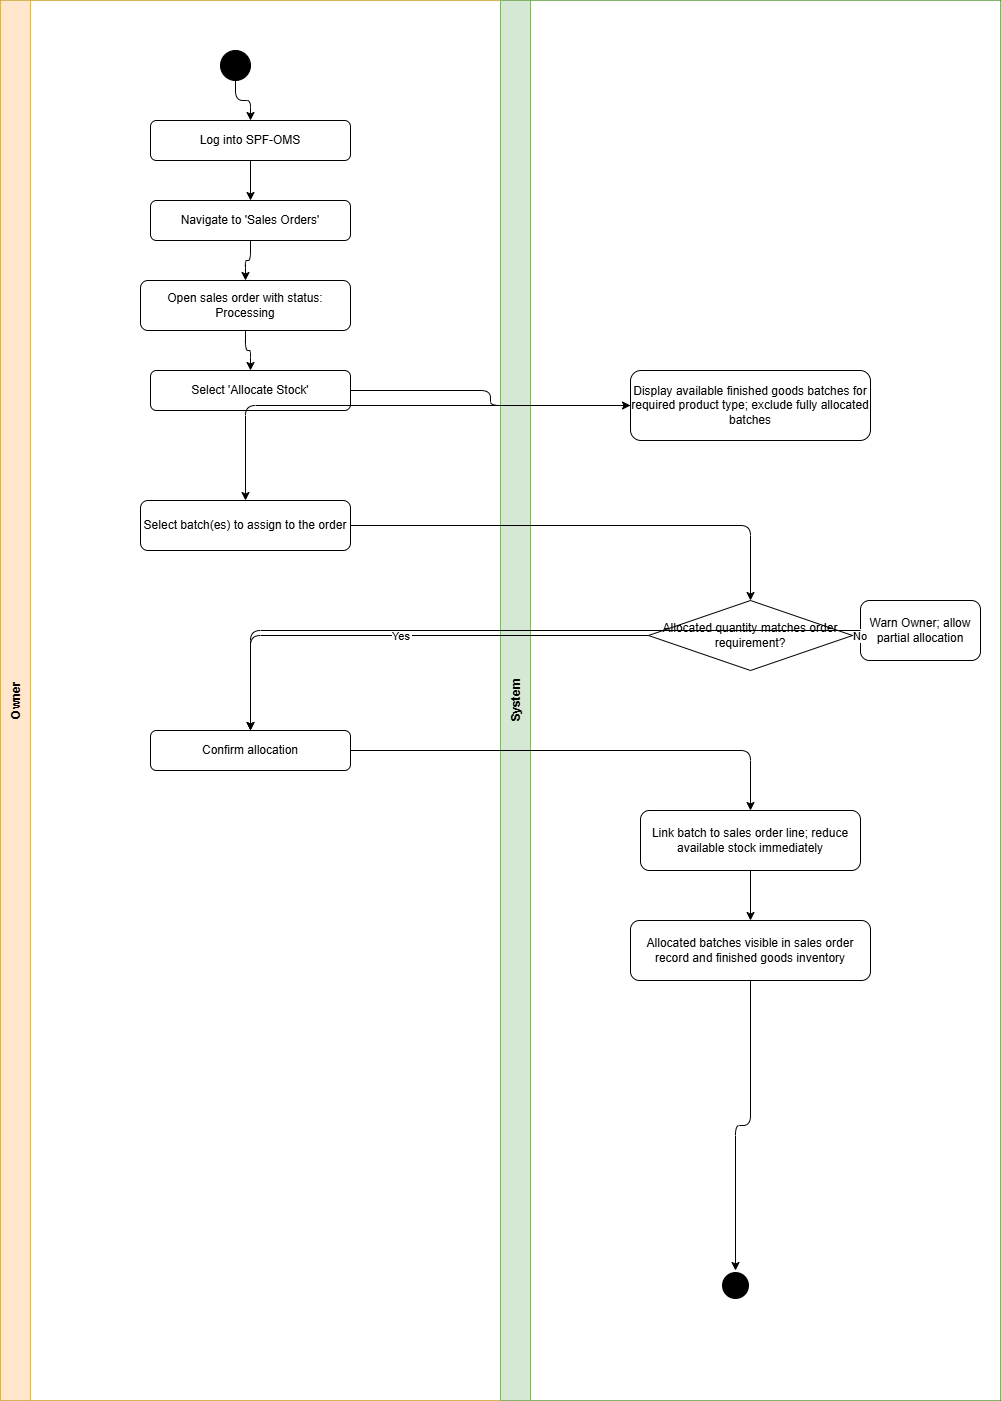

The diagram above was exported from draw.io. Its source (the exported page's mxGraphModel, read from the mxfile embedded in the PNG):
<mxGraphModel dx="860" dy="473" grid="1" gridSize="10" guides="1" tooltips="1" connect="1" arrows="1" fold="1" page="1" pageScale="1" pageWidth="850" pageHeight="1100" math="0" shadow="0">
  <root>
    <mxCell id="0" />
    <mxCell id="1" parent="0" />
    <mxCell id="_STxORPEz7rr_uXm-ucF-162" parent="1" style="shape=pool;startSize=0;horizontal=1;childLayout=stackLayout;horizontalStack=1;resizeParent=1;collapsible=0;marginBottom=0;fillColor=none;" value="" vertex="1">
      <mxGeometry height="1400" width="1000" x="60" y="40" as="geometry" />
    </mxCell>
    <mxCell id="_STxORPEz7rr_uXm-ucF-163" parent="_STxORPEz7rr_uXm-ucF-162" style="swimlane;startSize=30;horizontal=0;fillColor=#ffe6cc;strokeColor=#d6b656;" value="Owner" vertex="1">
      <mxGeometry height="1400" width="500" as="geometry" />
    </mxCell>
    <mxCell id="_STxORPEz7rr_uXm-ucF-164" parent="_STxORPEz7rr_uXm-ucF-163" style="ellipse;aspect=fixed;fillColor=#000000;" value="" vertex="1">
      <mxGeometry height="30" width="30" x="220" y="50" as="geometry" />
    </mxCell>
    <mxCell id="_STxORPEz7rr_uXm-ucF-165" parent="_STxORPEz7rr_uXm-ucF-163" style="rounded=1;whiteSpace=wrap;" value="Log into SPF-OMS" vertex="1">
      <mxGeometry height="40" width="200" x="150" y="120" as="geometry" />
    </mxCell>
    <mxCell id="_STxORPEz7rr_uXm-ucF-166" parent="_STxORPEz7rr_uXm-ucF-163" style="rounded=1;whiteSpace=wrap;" value="Navigate to 'Sales Orders'" vertex="1">
      <mxGeometry height="40" width="200" x="150" y="200" as="geometry" />
    </mxCell>
    <mxCell id="_STxORPEz7rr_uXm-ucF-167" parent="_STxORPEz7rr_uXm-ucF-163" style="rounded=1;whiteSpace=wrap;" value="Open sales order with status: Processing" vertex="1">
      <mxGeometry height="50" width="210" x="140" y="280" as="geometry" />
    </mxCell>
    <mxCell id="_STxORPEz7rr_uXm-ucF-168" parent="_STxORPEz7rr_uXm-ucF-163" style="rounded=1;whiteSpace=wrap;" value="Select 'Allocate Stock'" vertex="1">
      <mxGeometry height="40" width="200" x="150" y="370" as="geometry" />
    </mxCell>
    <mxCell id="_STxORPEz7rr_uXm-ucF-169" edge="1" parent="_STxORPEz7rr_uXm-ucF-163" source="_STxORPEz7rr_uXm-ucF-164" style="edgeStyle=orthogonalEdgeStyle;" target="_STxORPEz7rr_uXm-ucF-165">
      <mxGeometry relative="1" as="geometry" />
    </mxCell>
    <mxCell id="_STxORPEz7rr_uXm-ucF-170" edge="1" parent="_STxORPEz7rr_uXm-ucF-163" source="_STxORPEz7rr_uXm-ucF-165" style="edgeStyle=orthogonalEdgeStyle;" target="_STxORPEz7rr_uXm-ucF-166">
      <mxGeometry relative="1" as="geometry" />
    </mxCell>
    <mxCell id="_STxORPEz7rr_uXm-ucF-171" edge="1" parent="_STxORPEz7rr_uXm-ucF-163" source="_STxORPEz7rr_uXm-ucF-166" style="edgeStyle=orthogonalEdgeStyle;" target="_STxORPEz7rr_uXm-ucF-167">
      <mxGeometry relative="1" as="geometry" />
    </mxCell>
    <mxCell id="_STxORPEz7rr_uXm-ucF-172" edge="1" parent="_STxORPEz7rr_uXm-ucF-163" source="_STxORPEz7rr_uXm-ucF-167" style="edgeStyle=orthogonalEdgeStyle;" target="_STxORPEz7rr_uXm-ucF-168">
      <mxGeometry relative="1" as="geometry" />
    </mxCell>
    <mxCell id="_STxORPEz7rr_uXm-ucF-173" parent="_STxORPEz7rr_uXm-ucF-163" style="rounded=1;whiteSpace=wrap;" value="Select batch(es) to assign to the order" vertex="1">
      <mxGeometry height="50" width="210" x="140" y="500" as="geometry" />
    </mxCell>
    <mxCell id="_STxORPEz7rr_uXm-ucF-174" parent="_STxORPEz7rr_uXm-ucF-163" style="rounded=1;whiteSpace=wrap;" value="Confirm allocation" vertex="1">
      <mxGeometry height="40" width="200" x="150" y="730" as="geometry" />
    </mxCell>
    <mxCell id="_STxORPEz7rr_uXm-ucF-175" parent="_STxORPEz7rr_uXm-ucF-162" style="swimlane;startSize=30;horizontal=0;fillColor=#d5e8d4;strokeColor=#82b366;" value="System" vertex="1">
      <mxGeometry height="1400" width="500" x="500" as="geometry" />
    </mxCell>
    <mxCell id="_STxORPEz7rr_uXm-ucF-176" parent="_STxORPEz7rr_uXm-ucF-175" style="rounded=1;whiteSpace=wrap;" value="Display available finished goods batches for required product type; exclude fully allocated batches" vertex="1">
      <mxGeometry height="70" width="240" x="130" y="370" as="geometry" />
    </mxCell>
    <mxCell id="_STxORPEz7rr_uXm-ucF-177" parent="_STxORPEz7rr_uXm-ucF-175" style="rhombus;whiteSpace=wrap;" value="Allocated quantity matches order requirement?" vertex="1">
      <mxGeometry height="70" width="204" x="148" y="600" as="geometry" />
    </mxCell>
    <mxCell id="_STxORPEz7rr_uXm-ucF-178" parent="_STxORPEz7rr_uXm-ucF-175" style="rounded=1;whiteSpace=wrap;" value="Warn Owner; allow partial allocation" vertex="1">
      <mxGeometry height="60" width="120" x="360" y="600" as="geometry" />
    </mxCell>
    <mxCell id="_STxORPEz7rr_uXm-ucF-179" edge="1" parent="_STxORPEz7rr_uXm-ucF-175" source="_STxORPEz7rr_uXm-ucF-177" style="edgeStyle=orthogonalEdgeStyle;" target="_STxORPEz7rr_uXm-ucF-178" value="No">
      <mxGeometry relative="1" as="geometry" />
    </mxCell>
    <mxCell id="_STxORPEz7rr_uXm-ucF-180" parent="_STxORPEz7rr_uXm-ucF-175" style="rounded=1;whiteSpace=wrap;" value="Link batch to sales order line; reduce available stock immediately" vertex="1">
      <mxGeometry height="60" width="220" x="140" y="810" as="geometry" />
    </mxCell>
    <mxCell id="_STxORPEz7rr_uXm-ucF-181" parent="_STxORPEz7rr_uXm-ucF-175" style="rounded=1;whiteSpace=wrap;" value="Allocated batches visible in sales order record and finished goods inventory" vertex="1">
      <mxGeometry height="60" width="240" x="130" y="920" as="geometry" />
    </mxCell>
    <mxCell id="_STxORPEz7rr_uXm-ucF-182" edge="1" parent="_STxORPEz7rr_uXm-ucF-175" source="_STxORPEz7rr_uXm-ucF-180" style="edgeStyle=orthogonalEdgeStyle;" target="_STxORPEz7rr_uXm-ucF-181">
      <mxGeometry relative="1" as="geometry" />
    </mxCell>
    <mxCell id="_STxORPEz7rr_uXm-ucF-183" parent="_STxORPEz7rr_uXm-ucF-175" style="ellipse;aspect=fixed;fillColor=#000000;strokeColor=#ffffff;strokeWidth=3;" value="" vertex="1">
      <mxGeometry height="30" width="30" x="220" y="1270" as="geometry" />
    </mxCell>
    <mxCell id="_STxORPEz7rr_uXm-ucF-184" edge="1" parent="_STxORPEz7rr_uXm-ucF-175" source="_STxORPEz7rr_uXm-ucF-181" style="edgeStyle=orthogonalEdgeStyle;" target="_STxORPEz7rr_uXm-ucF-183">
      <mxGeometry relative="1" as="geometry" />
    </mxCell>
    <mxCell id="_STxORPEz7rr_uXm-ucF-185" edge="1" parent="_STxORPEz7rr_uXm-ucF-162" source="_STxORPEz7rr_uXm-ucF-168" style="edgeStyle=orthogonalEdgeStyle;" target="_STxORPEz7rr_uXm-ucF-176" value="">
      <mxGeometry relative="1" as="geometry" />
    </mxCell>
    <mxCell id="_STxORPEz7rr_uXm-ucF-186" edge="1" parent="_STxORPEz7rr_uXm-ucF-162" source="_STxORPEz7rr_uXm-ucF-176" style="edgeStyle=orthogonalEdgeStyle;" target="_STxORPEz7rr_uXm-ucF-173" value="">
      <mxGeometry relative="1" as="geometry" />
    </mxCell>
    <mxCell id="_STxORPEz7rr_uXm-ucF-187" edge="1" parent="_STxORPEz7rr_uXm-ucF-162" source="_STxORPEz7rr_uXm-ucF-173" style="edgeStyle=orthogonalEdgeStyle;" target="_STxORPEz7rr_uXm-ucF-177" value="">
      <mxGeometry relative="1" as="geometry" />
    </mxCell>
    <mxCell id="_STxORPEz7rr_uXm-ucF-188" edge="1" parent="_STxORPEz7rr_uXm-ucF-162" source="_STxORPEz7rr_uXm-ucF-177" style="edgeStyle=orthogonalEdgeStyle;" target="_STxORPEz7rr_uXm-ucF-174" value="Yes">
      <mxGeometry relative="1" as="geometry" />
    </mxCell>
    <mxCell id="_STxORPEz7rr_uXm-ucF-189" edge="1" parent="_STxORPEz7rr_uXm-ucF-162" source="_STxORPEz7rr_uXm-ucF-178" style="edgeStyle=orthogonalEdgeStyle;" target="_STxORPEz7rr_uXm-ucF-174" value="">
      <mxGeometry relative="1" as="geometry" />
    </mxCell>
    <mxCell id="_STxORPEz7rr_uXm-ucF-190" edge="1" parent="_STxORPEz7rr_uXm-ucF-162" source="_STxORPEz7rr_uXm-ucF-174" style="edgeStyle=orthogonalEdgeStyle;" target="_STxORPEz7rr_uXm-ucF-180" value="">
      <mxGeometry relative="1" as="geometry" />
    </mxCell>
  </root>
</mxGraphModel>